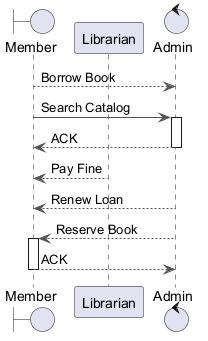

The diagram above was rendered by PlantUML. Its source (embedded in the PNG):
@startuml
skinparam backgroundColor #FFFFFF
skinparam classBackgroundColor #F1F8E9
skinparam classBorderColor #33691E
skinparam ArrowColor #555555
boundary "Member" as M
participant "Librarian" as L
control "Admin" as A
M --> A : Borrow Book
M -> A : Search Catalog
activate A
A --> M : ACK
deactivate A
L --> M : Pay Fine
A --> M : Renew Loan
A --> M : Reserve Book
activate M
M --> A : ACK
deactivate M
@enduml